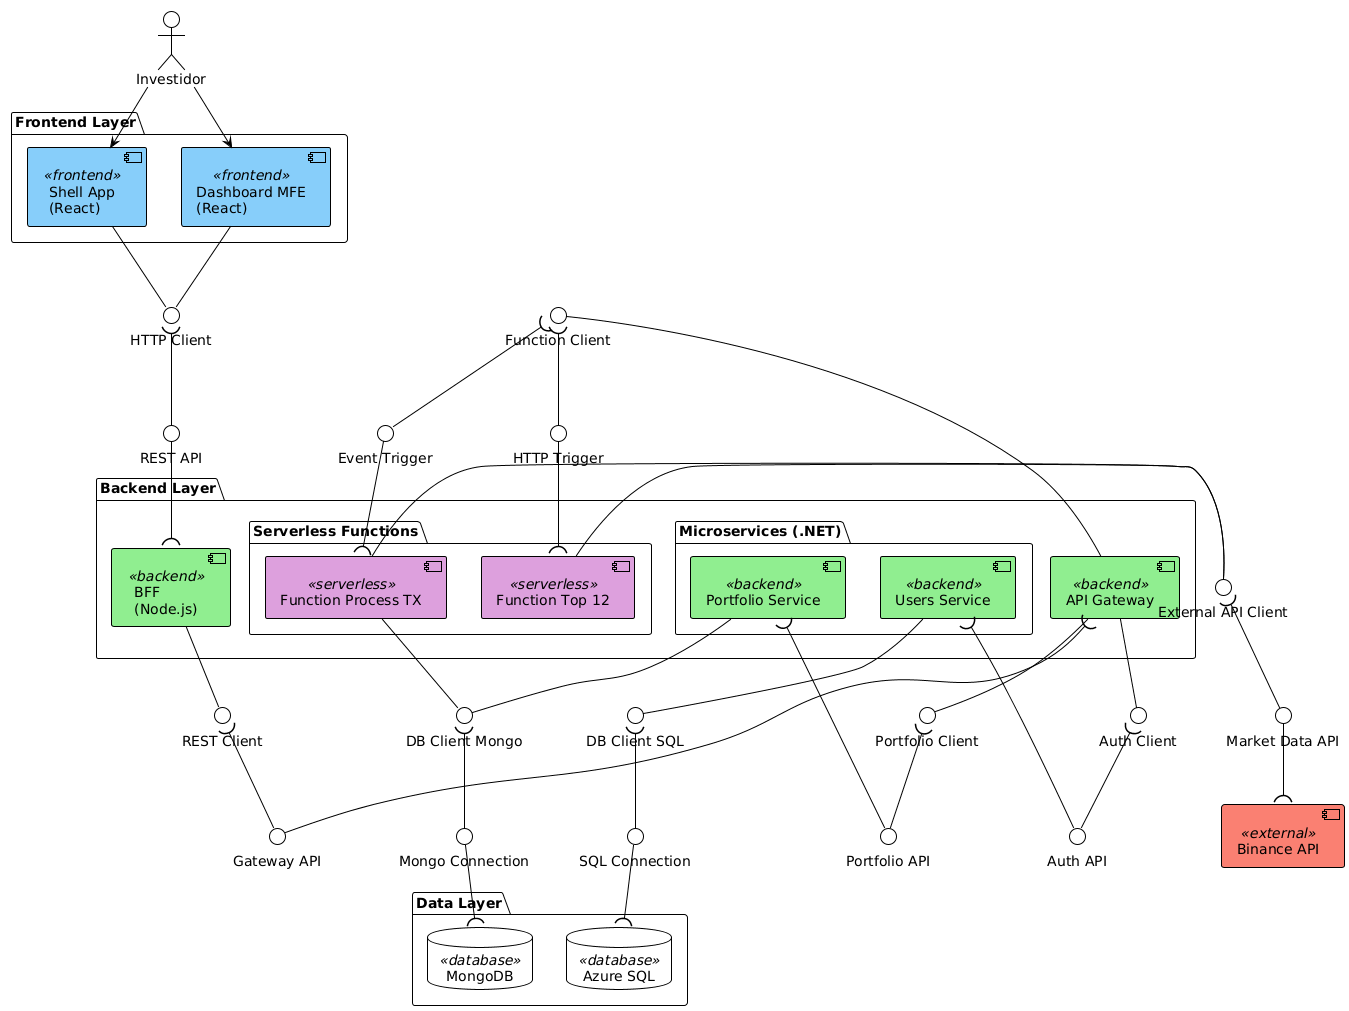

The diagram above was rendered by PlantUML. Its source (embedded in the PNG):
@startuml
!theme plain

skinparam component {
    BackgroundColor<<frontend>> LightSkyBlue
    BackgroundColor<<backend>> LightGreen
    BackgroundColor<<serverless>> Plum
    BackgroundColor<<database>> Orange
    BackgroundColor<<external>> Salmon
}

actor Investidor

' Frontend
package "Frontend Layer" {
    [Shell App\n(React)] as Shell <<frontend>>
    [Dashboard MFE\n(React)] as Dashboard <<frontend>>
}

' Backend
package "Backend Layer" {
    [BFF\n(Node.js)] as BFF <<backend>>
    [API Gateway] as Gateway <<backend>>
    
    package "Microservices (.NET)" {
        [Users Service] as Users <<backend>>
        [Portfolio Service] as Portfolio <<backend>>
    }
    
    package "Serverless Functions" {
        [Function Top 12] as F1 <<serverless>>
        [Function Process TX] as F2 <<serverless>>
    }
}

' Data
package "Data Layer" {
    database "Azure SQL" as SQL <<database>>
    database "MongoDB" as Mongo <<database>>
}

' External
[Binance API] as Binance <<external>>

' Interfaces Provided (círculo)
interface "REST API" as IBFF
interface "Gateway API" as IGateway
interface "Auth API" as IAuth
interface "Portfolio API" as IPortfolio
interface "HTTP Trigger" as IF1
interface "Event Trigger" as IF2
interface "SQL Connection" as ISQL
interface "Mongo Connection" as IMongo
interface "Market Data API" as IBinance

' Interfaces Required (semicírculo)
interface "HTTP Client" as HTTPClient
interface "REST Client" as RESTClient
interface "Auth Client" as AuthClient
interface "Portfolio Client" as PortfolioClient
interface "Function Client" as FunctionClient
interface "DB Client SQL" as SQLClient
interface "DB Client Mongo" as MongoClient
interface "External API Client" as BinanceClient

' User connections
Investidor --> Shell
Investidor --> Dashboard

' Frontend provides HTTP Client
Shell -down- HTTPClient
Dashboard -down- HTTPClient

' BFF provides REST API
HTTPClient )-- IBFF
IBFF --( BFF

' BFF requires REST Client to Gateway
BFF -down- RESTClient
RESTClient )-- IGateway

' Gateway provides API
IGateway --( Gateway

' Gateway requires clients to services
Gateway -down- AuthClient
Gateway -down- PortfolioClient
Gateway -down- FunctionClient

' Services provide APIs
AuthClient )-- IAuth
IAuth --( Users

PortfolioClient )-- IPortfolio
IPortfolio --( Portfolio

FunctionClient )-- IF1
IF1 --( F1

FunctionClient )-- IF2
IF2 --( F2

' Services require DB clients
Users -down- SQLClient
Portfolio -down- MongoClient
F2 -down- MongoClient

' DB connections
SQLClient )-- ISQL
ISQL --( SQL

MongoClient )-- IMongo
IMongo --( Mongo

' Functions require Binance client
F1 -right- BinanceClient
F2 -right- BinanceClient

BinanceClient )-- IBinance
IBinance --( Binance
@enduml